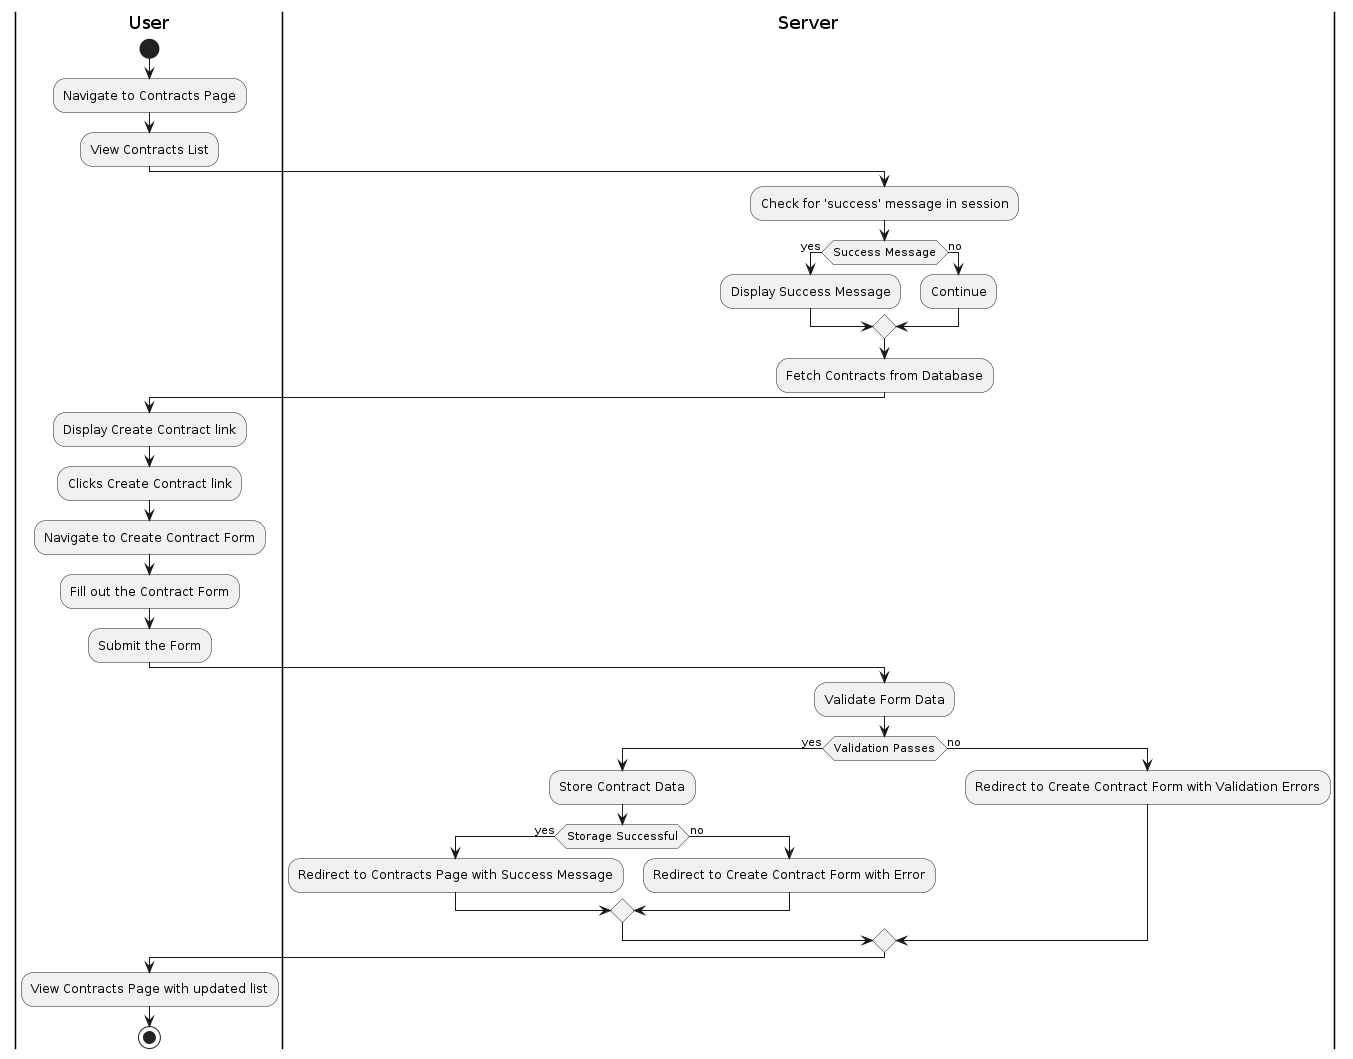

The diagram above was rendered by PlantUML. Its source (embedded in the PNG):
@startuml
!define RECTANGLE
!define ACTIVITY_RECT
!define ENTITY
skinparam monochrome true

|User|
start
:Navigate to Contracts Page;
:View Contracts List;

|Server|
:Check for 'success' message in session;
if (Success Message) then (yes)
  :Display Success Message;
else (no)
  :Continue;
endif
:Fetch Contracts from Database;

|User|
:Display Create Contract link;

|User|
:Clicks Create Contract link;
:Navigate to Create Contract Form;

:Fill out the Contract Form;
:Submit the Form;

|Server|
:Validate Form Data;
if (Validation Passes) then (yes)
  :Store Contract Data;
  if (Storage Successful) then (yes)
    :Redirect to Contracts Page with Success Message;
  else (no)
    :Redirect to Create Contract Form with Error;
  endif
else (no)
  :Redirect to Create Contract Form with Validation Errors;
endif

|User|
:View Contracts Page with updated list;
stop
@enduml